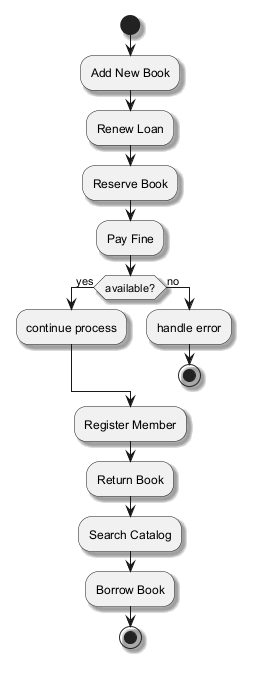

The diagram above was rendered by PlantUML. Its source (embedded in the PNG):
@startuml
skinparam backgroundColor #FFFFFF
skinparam classBackgroundColor #E8F4FA
skinparam classBorderColor #2C7DA0
skinparam shadowing true
start
:Add New Book;
:Renew Loan;
:Reserve Book;
:Pay Fine;
if (available?) then (yes)
:continue process;
else (no)
:handle error;
stop
endif
:Register Member;
:Return Book;
:Search Catalog;
:Borrow Book;
stop
@enduml